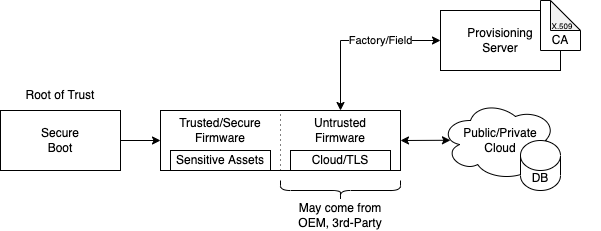

The diagram above was exported from draw.io. Its source (the exported page's mxGraphModel, read from the mxfile embedded in the PNG):
<mxGraphModel dx="318" dy="191" grid="1" gridSize="10" guides="1" tooltips="1" connect="1" arrows="1" fold="1" page="1" pageScale="1" pageWidth="1600" pageHeight="900" math="0" shadow="0">
  <root>
    <mxCell id="0" />
    <mxCell id="1" parent="0" />
    <mxCell id="EydAKOl3VxubkBPJKvAN-1" value="Secure&lt;br&gt;Boot" style="rounded=0;whiteSpace=wrap;html=1;" parent="1" vertex="1">
      <mxGeometry x="80" y="120" width="120" height="60" as="geometry" />
    </mxCell>
    <mxCell id="EydAKOl3VxubkBPJKvAN-4" value="Public/Private&lt;br&gt;Cloud" style="ellipse;shape=cloud;whiteSpace=wrap;html=1;" parent="1" vertex="1">
      <mxGeometry x="520" y="110" width="120" height="80" as="geometry" />
    </mxCell>
    <mxCell id="EydAKOl3VxubkBPJKvAN-5" value="" style="endArrow=classic;html=1;rounded=0;exitX=1;exitY=0.5;exitDx=0;exitDy=0;entryX=0;entryY=0.5;entryDx=0;entryDy=0;" parent="1" source="EydAKOl3VxubkBPJKvAN-1" edge="1">
      <mxGeometry width="50" height="50" relative="1" as="geometry">
        <mxPoint x="710" y="490" as="sourcePoint" />
        <mxPoint x="240" y="150" as="targetPoint" />
      </mxGeometry>
    </mxCell>
    <mxCell id="EydAKOl3VxubkBPJKvAN-7" value="" style="endArrow=classic;startArrow=classic;html=1;rounded=0;exitX=1;exitY=0.5;exitDx=0;exitDy=0;entryX=0.083;entryY=0.497;entryDx=0;entryDy=0;entryPerimeter=0;" parent="1" target="EydAKOl3VxubkBPJKvAN-4" edge="1">
      <mxGeometry width="50" height="50" relative="1" as="geometry">
        <mxPoint x="480" y="150" as="sourcePoint" />
        <mxPoint x="590" y="300" as="targetPoint" />
      </mxGeometry>
    </mxCell>
    <mxCell id="k--UYCel7azfrmsEt1cu-1" value="Provisioning&lt;br&gt;Server" style="rounded=0;whiteSpace=wrap;html=1;" parent="1" vertex="1">
      <mxGeometry x="520" y="20" width="120" height="60" as="geometry" />
    </mxCell>
    <mxCell id="k--UYCel7azfrmsEt1cu-2" value="Factory/Field" style="endArrow=classic;startArrow=classic;html=1;rounded=0;entryX=0;entryY=0.5;entryDx=0;entryDy=0;exitX=0.5;exitY=0;exitDx=0;exitDy=0;" parent="1" target="k--UYCel7azfrmsEt1cu-1" edge="1">
      <mxGeometry x="0.2941" width="50" height="50" relative="1" as="geometry">
        <mxPoint x="420" y="120" as="sourcePoint" />
        <mxPoint x="420" y="200" as="targetPoint" />
        <Array as="points">
          <mxPoint x="420" y="50" />
        </Array>
        <mxPoint as="offset" />
      </mxGeometry>
    </mxCell>
    <mxCell id="k--UYCel7azfrmsEt1cu-3" value="Root of Trust" style="text;html=1;strokeColor=none;fillColor=none;align=center;verticalAlign=middle;whiteSpace=wrap;rounded=0;" parent="1" vertex="1">
      <mxGeometry x="80" y="90" width="120" height="30" as="geometry" />
    </mxCell>
    <mxCell id="CmHnN4X-PI4Jt5J7tH4v-1" value="DB" style="shape=cylinder3;whiteSpace=wrap;html=1;boundedLbl=1;backgroundOutline=1;size=15;" parent="1" vertex="1">
      <mxGeometry x="600" y="150" width="40" height="50" as="geometry" />
    </mxCell>
    <mxCell id="mTN_-zXat-RwPEC53NTE-5" value="" style="group" parent="1" vertex="1" connectable="0">
      <mxGeometry x="240" y="120" width="240" height="60" as="geometry" />
    </mxCell>
    <mxCell id="mTN_-zXat-RwPEC53NTE-1" value="" style="rounded=0;whiteSpace=wrap;html=1;" parent="mTN_-zXat-RwPEC53NTE-5" vertex="1">
      <mxGeometry width="240" height="60" as="geometry" />
    </mxCell>
    <mxCell id="mTN_-zXat-RwPEC53NTE-2" value="" style="endArrow=none;dashed=1;html=1;rounded=0;dashPattern=1 4;entryX=0.5;entryY=0;entryDx=0;entryDy=0;exitX=0.5;exitY=1;exitDx=0;exitDy=0;" parent="mTN_-zXat-RwPEC53NTE-5" source="mTN_-zXat-RwPEC53NTE-1" target="mTN_-zXat-RwPEC53NTE-1" edge="1">
      <mxGeometry width="50" height="50" relative="1" as="geometry">
        <mxPoint x="260" y="100" as="sourcePoint" />
        <mxPoint x="310" y="50" as="targetPoint" />
      </mxGeometry>
    </mxCell>
    <mxCell id="mTN_-zXat-RwPEC53NTE-3" value="Trusted/Secure&lt;br&gt;Firmware" style="text;html=1;strokeColor=none;fillColor=none;align=center;verticalAlign=middle;whiteSpace=wrap;rounded=0;" parent="mTN_-zXat-RwPEC53NTE-5" vertex="1">
      <mxGeometry width="120" height="40" as="geometry" />
    </mxCell>
    <mxCell id="mTN_-zXat-RwPEC53NTE-4" value="Untrusted&lt;br&gt;Firmware" style="text;html=1;strokeColor=none;fillColor=none;align=center;verticalAlign=middle;whiteSpace=wrap;rounded=0;" parent="mTN_-zXat-RwPEC53NTE-5" vertex="1">
      <mxGeometry x="120" width="120" height="40" as="geometry" />
    </mxCell>
    <mxCell id="mTN_-zXat-RwPEC53NTE-6" style="edgeStyle=orthogonalEdgeStyle;rounded=0;orthogonalLoop=1;jettySize=auto;html=1;exitX=0.5;exitY=1;exitDx=0;exitDy=0;dashed=1;dashPattern=1 4;startArrow=none;startFill=0;endArrow=none;endFill=0;" parent="mTN_-zXat-RwPEC53NTE-5" source="mTN_-zXat-RwPEC53NTE-4" target="mTN_-zXat-RwPEC53NTE-4" edge="1">
      <mxGeometry relative="1" as="geometry" />
    </mxCell>
    <mxCell id="mTN_-zXat-RwPEC53NTE-8" value="Sensitive Assets" style="rounded=0;whiteSpace=wrap;html=1;" parent="mTN_-zXat-RwPEC53NTE-5" vertex="1">
      <mxGeometry x="10" y="40" width="100" height="20" as="geometry" />
    </mxCell>
    <mxCell id="mTN_-zXat-RwPEC53NTE-9" value="Cloud/TLS" style="rounded=0;whiteSpace=wrap;html=1;" parent="1" vertex="1">
      <mxGeometry x="370" y="160" width="100" height="20" as="geometry" />
    </mxCell>
    <mxCell id="mTN_-zXat-RwPEC53NTE-11" value="" style="shape=curlyBracket;whiteSpace=wrap;html=1;rounded=1;flipH=1;rotation=90;" parent="1" vertex="1">
      <mxGeometry x="410" y="140" width="20" height="120" as="geometry" />
    </mxCell>
    <mxCell id="mTN_-zXat-RwPEC53NTE-12" value="May come from&lt;br&gt;OEM, 3rd-Party" style="text;html=1;strokeColor=none;fillColor=none;align=center;verticalAlign=middle;whiteSpace=wrap;rounded=0;" parent="1" vertex="1">
      <mxGeometry x="370" y="210" width="100" height="30" as="geometry" />
    </mxCell>
    <mxCell id="Q-6FscJucaTuF466byGq-4" value="" style="group" vertex="1" connectable="0" parent="1">
      <mxGeometry x="620" y="10" width="60" height="61" as="geometry" />
    </mxCell>
    <mxCell id="Q-6FscJucaTuF466byGq-1" value="" style="shape=note;whiteSpace=wrap;html=1;backgroundOutline=1;darkOpacity=0.05;" vertex="1" parent="Q-6FscJucaTuF466byGq-4">
      <mxGeometry width="40" height="50" as="geometry" />
    </mxCell>
    <mxCell id="Q-6FscJucaTuF466byGq-3" value="X.509" style="text;html=1;strokeColor=none;fillColor=none;align=center;verticalAlign=middle;whiteSpace=wrap;rounded=0;fontSize=8;" vertex="1" parent="Q-6FscJucaTuF466byGq-4">
      <mxGeometry x="7" y="21" width="30" height="10" as="geometry" />
    </mxCell>
    <mxCell id="Q-6FscJucaTuF466byGq-5" value="&lt;font style=&quot;font-size: 12px;&quot;&gt;CA&lt;/font&gt;" style="text;html=1;strokeColor=none;fillColor=none;align=center;verticalAlign=middle;whiteSpace=wrap;rounded=0;fontSize=8;" vertex="1" parent="Q-6FscJucaTuF466byGq-4">
      <mxGeometry y="31" width="40" height="19" as="geometry" />
    </mxCell>
  </root>
</mxGraphModel>